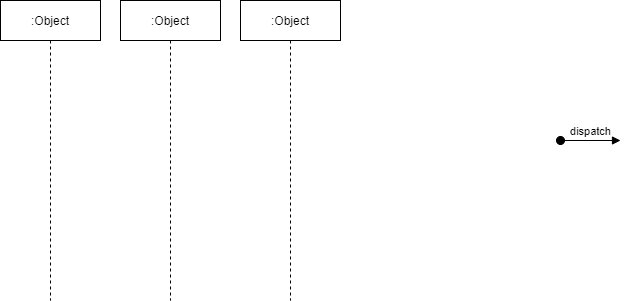

The diagram above was exported from draw.io. Its source (the exported page's mxGraphModel, read from the mxfile embedded in the PNG):
<mxGraphModel dx="1215" dy="534" grid="1" gridSize="10" guides="1" tooltips="1" connect="1" arrows="1" fold="1" page="1" pageScale="1" pageWidth="827" pageHeight="1169" math="0" shadow="0">
  <root>
    <mxCell id="0" />
    <mxCell id="1" parent="0" />
    <mxCell id="35" value="dispatch" style="html=1;verticalAlign=bottom;startArrow=oval;endArrow=block;startSize=8;" edge="1" parent="1">
      <mxGeometry relative="1" as="geometry">
        <mxPoint x="670" y="180" as="sourcePoint" />
        <mxPoint x="730" y="180" as="targetPoint" />
      </mxGeometry>
    </mxCell>
    <mxCell id="36" value=":Object" style="shape=umlLifeline;perimeter=lifelinePerimeter;whiteSpace=wrap;html=1;container=1;collapsible=0;recursiveResize=0;outlineConnect=0;" vertex="1" parent="1">
      <mxGeometry x="110" y="40" width="100" height="300" as="geometry" />
    </mxCell>
    <mxCell id="37" value=":Object" style="shape=umlLifeline;perimeter=lifelinePerimeter;whiteSpace=wrap;html=1;container=1;collapsible=0;recursiveResize=0;outlineConnect=0;" vertex="1" parent="1">
      <mxGeometry x="230" y="40" width="100" height="300" as="geometry" />
    </mxCell>
    <mxCell id="38" value=":Object" style="shape=umlLifeline;perimeter=lifelinePerimeter;whiteSpace=wrap;html=1;container=1;collapsible=0;recursiveResize=0;outlineConnect=0;" vertex="1" parent="1">
      <mxGeometry x="350" y="40" width="100" height="300" as="geometry" />
    </mxCell>
  </root>
</mxGraphModel>